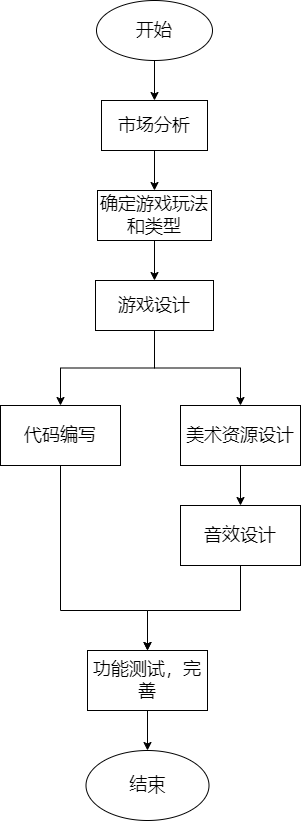

The diagram above was exported from draw.io. Its source (the exported page's mxGraphModel, read from the mxfile embedded in the PNG):
<mxGraphModel dx="1674" dy="869" grid="1" gridSize="10" guides="1" tooltips="1" connect="1" arrows="1" fold="1" page="1" pageScale="1" pageWidth="827" pageHeight="1169" math="0" shadow="0">
  <root>
    <mxCell id="0" />
    <mxCell id="1" parent="0" />
    <mxCell id="GtnmR8TbKl_iIyYPFWBd-3" value="" style="edgeStyle=orthogonalEdgeStyle;rounded=0;orthogonalLoop=1;jettySize=auto;html=1;" parent="1" source="GtnmR8TbKl_iIyYPFWBd-1" target="GtnmR8TbKl_iIyYPFWBd-2" edge="1">
      <mxGeometry relative="1" as="geometry" />
    </mxCell>
    <mxCell id="GtnmR8TbKl_iIyYPFWBd-1" value="&lt;font style=&quot;font-size: 18px;&quot;&gt;开始&lt;/font&gt;" style="ellipse;whiteSpace=wrap;html=1;" parent="1" vertex="1">
      <mxGeometry x="356" y="50" width="116" height="60" as="geometry" />
    </mxCell>
    <mxCell id="GtnmR8TbKl_iIyYPFWBd-5" value="" style="edgeStyle=orthogonalEdgeStyle;rounded=0;orthogonalLoop=1;jettySize=auto;html=1;" parent="1" source="GtnmR8TbKl_iIyYPFWBd-2" target="GtnmR8TbKl_iIyYPFWBd-4" edge="1">
      <mxGeometry relative="1" as="geometry" />
    </mxCell>
    <mxCell id="GtnmR8TbKl_iIyYPFWBd-2" value="&lt;font style=&quot;font-size: 18px;&quot;&gt;市场分析&lt;/font&gt;" style="whiteSpace=wrap;html=1;" parent="1" vertex="1">
      <mxGeometry x="361" y="150" width="106" height="50" as="geometry" />
    </mxCell>
    <mxCell id="GtnmR8TbKl_iIyYPFWBd-7" value="" style="edgeStyle=orthogonalEdgeStyle;rounded=0;orthogonalLoop=1;jettySize=auto;html=1;" parent="1" source="GtnmR8TbKl_iIyYPFWBd-4" target="GtnmR8TbKl_iIyYPFWBd-6" edge="1">
      <mxGeometry relative="1" as="geometry" />
    </mxCell>
    <mxCell id="GtnmR8TbKl_iIyYPFWBd-4" value="&lt;font style=&quot;font-size: 18px;&quot;&gt;确定游戏玩法和类型&lt;/font&gt;" style="whiteSpace=wrap;html=1;" parent="1" vertex="1">
      <mxGeometry x="357" y="240" width="114" height="50" as="geometry" />
    </mxCell>
    <mxCell id="GtnmR8TbKl_iIyYPFWBd-13" style="edgeStyle=orthogonalEdgeStyle;rounded=0;orthogonalLoop=1;jettySize=auto;html=1;" parent="1" source="GtnmR8TbKl_iIyYPFWBd-6" target="GtnmR8TbKl_iIyYPFWBd-12" edge="1">
      <mxGeometry relative="1" as="geometry" />
    </mxCell>
    <mxCell id="uvhgPfHh8Ugs3igupquJ-1" style="edgeStyle=orthogonalEdgeStyle;rounded=0;orthogonalLoop=1;jettySize=auto;html=1;exitX=0.5;exitY=1;exitDx=0;exitDy=0;" parent="1" source="GtnmR8TbKl_iIyYPFWBd-6" target="GtnmR8TbKl_iIyYPFWBd-8" edge="1">
      <mxGeometry relative="1" as="geometry" />
    </mxCell>
    <mxCell id="GtnmR8TbKl_iIyYPFWBd-6" value="&lt;font style=&quot;font-size: 18px;&quot;&gt;游戏设计&lt;/font&gt;" style="whiteSpace=wrap;html=1;" parent="1" vertex="1">
      <mxGeometry x="355" y="330" width="118" height="50" as="geometry" />
    </mxCell>
    <mxCell id="GtnmR8TbKl_iIyYPFWBd-17" value="" style="edgeStyle=orthogonalEdgeStyle;rounded=0;orthogonalLoop=1;jettySize=auto;html=1;" parent="1" source="GtnmR8TbKl_iIyYPFWBd-8" target="GtnmR8TbKl_iIyYPFWBd-16" edge="1">
      <mxGeometry relative="1" as="geometry">
        <Array as="points">
          <mxPoint x="320" y="660" />
          <mxPoint x="407" y="660" />
        </Array>
      </mxGeometry>
    </mxCell>
    <mxCell id="GtnmR8TbKl_iIyYPFWBd-8" value="&lt;font style=&quot;font-size: 18px;&quot;&gt;代码编写&lt;/font&gt;" style="whiteSpace=wrap;html=1;" parent="1" vertex="1">
      <mxGeometry x="260" y="455" width="120" height="60" as="geometry" />
    </mxCell>
    <mxCell id="GtnmR8TbKl_iIyYPFWBd-15" value="" style="edgeStyle=orthogonalEdgeStyle;rounded=0;orthogonalLoop=1;jettySize=auto;html=1;" parent="1" source="GtnmR8TbKl_iIyYPFWBd-12" target="GtnmR8TbKl_iIyYPFWBd-14" edge="1">
      <mxGeometry relative="1" as="geometry" />
    </mxCell>
    <mxCell id="GtnmR8TbKl_iIyYPFWBd-12" value="&lt;font style=&quot;font-size: 18px;&quot;&gt;美术资源设计&lt;/font&gt;" style="whiteSpace=wrap;html=1;" parent="1" vertex="1">
      <mxGeometry x="440" y="455" width="120" height="60" as="geometry" />
    </mxCell>
    <mxCell id="GtnmR8TbKl_iIyYPFWBd-18" style="edgeStyle=orthogonalEdgeStyle;rounded=0;orthogonalLoop=1;jettySize=auto;html=1;entryX=0.5;entryY=0;entryDx=0;entryDy=0;" parent="1" source="GtnmR8TbKl_iIyYPFWBd-14" target="GtnmR8TbKl_iIyYPFWBd-16" edge="1">
      <mxGeometry relative="1" as="geometry">
        <Array as="points">
          <mxPoint x="500" y="660" />
          <mxPoint x="407" y="660" />
        </Array>
      </mxGeometry>
    </mxCell>
    <mxCell id="GtnmR8TbKl_iIyYPFWBd-14" value="&lt;font style=&quot;font-size: 18px;&quot;&gt;音效设计&lt;/font&gt;" style="whiteSpace=wrap;html=1;" parent="1" vertex="1">
      <mxGeometry x="440" y="555" width="120" height="60" as="geometry" />
    </mxCell>
    <mxCell id="GtnmR8TbKl_iIyYPFWBd-20" style="edgeStyle=orthogonalEdgeStyle;rounded=0;orthogonalLoop=1;jettySize=auto;html=1;entryX=0.5;entryY=0;entryDx=0;entryDy=0;" parent="1" source="GtnmR8TbKl_iIyYPFWBd-16" target="GtnmR8TbKl_iIyYPFWBd-19" edge="1">
      <mxGeometry relative="1" as="geometry" />
    </mxCell>
    <mxCell id="GtnmR8TbKl_iIyYPFWBd-16" value="&lt;font style=&quot;font-size: 18px;&quot;&gt;功能测试，完善&lt;/font&gt;" style="whiteSpace=wrap;html=1;" parent="1" vertex="1">
      <mxGeometry x="347" y="700" width="120" height="60" as="geometry" />
    </mxCell>
    <mxCell id="GtnmR8TbKl_iIyYPFWBd-19" value="&lt;font style=&quot;font-size: 18px;&quot;&gt;结束&lt;/font&gt;" style="ellipse;whiteSpace=wrap;html=1;" parent="1" vertex="1">
      <mxGeometry x="345.5" y="800" width="123" height="70" as="geometry" />
    </mxCell>
  </root>
</mxGraphModel>